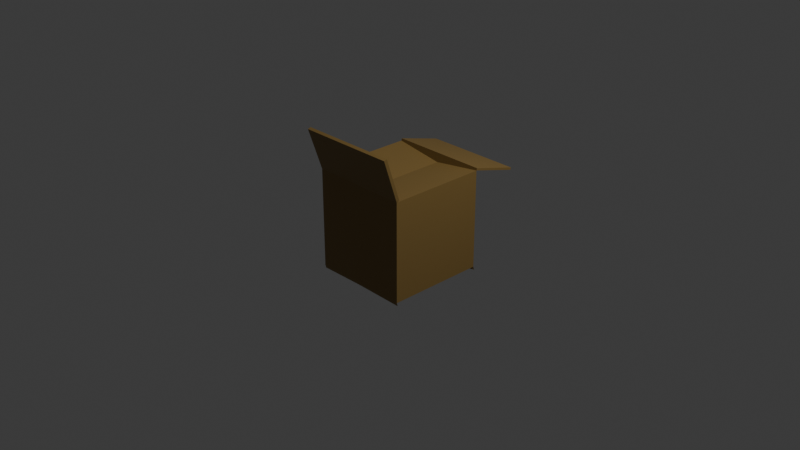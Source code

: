 # Source: kardus.blend  (saved by Blender 4.4.30; exported with 4.5.12 LTS)
import bpy
from mathutils import Matrix  # noqa: F401  (used for matrix-valued properties, if any)

bpy.ops.wm.read_factory_settings(use_empty=True)
scene = bpy.context.scene
scene.name = 'Scene'

# ---- collections
col_collection = bpy.data.collections.new('Collection'); scene.collection.children.link(col_collection)

# ---- materials (node trees are filled in below, after node groups)
mat_material = bpy.data.materials.new('Material')
mat_material.alpha_threshold = 0.0
mat_material.roughness = 0.5
mat_material.line_color = (0.0, 0.0, 0.0, 1.0)

# ---- material node trees
mat_material.use_nodes = True; mat_material.node_tree.nodes.clear()
_N = mat_material.node_tree.nodes; _L = mat_material.node_tree.links
n0 = _N.new('ShaderNodeOutputMaterial'); n0.name = 'Material Output'; n0.location = (300, 300)
n1 = _N.new('ShaderNodeBsdfPrincipled'); n1.name = 'Principled BSDF'; n1.location = (10, 300)
n1.inputs[0].default_value = (0.2538, 0.1598, 0.04796, 1.0)
n1.inputs[3].default_value = 1.45
_L.new(n1.outputs[0], n0.inputs[0])
n0.is_active_output = True

# ---- world
world_world = bpy.data.worlds.new('World'); scene.world = world_world
world_world.use_nodes = True; world_world.node_tree.nodes.clear()
_N = world_world.node_tree.nodes; _L = world_world.node_tree.links
n0 = _N.new('ShaderNodeOutputWorld'); n0.name = 'World Output'; n0.location = (300, 300)
n1 = _N.new('ShaderNodeBackground'); n1.name = 'Background'; n1.location = (10, 300)
n1.inputs[0].default_value = (0.05088, 0.05088, 0.05088, 1.0)
_L.new(n1.outputs[0], n0.inputs[0])
n0.is_active_output = True
world_world.color = (0.05088, 0.05088, 0.05088)
world_world.sun_shadow_jitter_overblur = 0.0

# ---- cameras
cam_camera = bpy.data.cameras.new('Camera')
cam_camera.clip_end = 100.0
cam_camera.ortho_scale = 7.314

# ---- lights
light_light = bpy.data.lights.new('Light', 'POINT')
light_light.energy = 1000.0
light_light.shadow_soft_size = 0.1

# ---- meshes
me_cube = bpy.data.meshes.new('Cube')
me_cube.from_pydata([(1.0, 1.0, 1.0), (1.0, 1.0, -1.0), (1.0, -1.0, 1.0), (1.0, -1.0, -1.0), (-1.0, 1.0, 1.0), (-1.0, 1.0, -1.0), (-1.0, -1.0, 1.0), (-1.0, -1.0, -1.0), (-0.002547, 0.9494, -0.9588), (0.0, -1.0, 0.8607), (-0.02514, -1.015, -0.9723), (0.02259, 0.9645, 0.8742), (1.076, -1.355, 1.899), (-0.9239, -1.355, 1.899), (0.0, -0.9396, 0.8829), (-1.0, -0.9396, 1.022), (1.0, -0.9396, 1.022), (1.076, -1.294, 1.921), (-0.9239, -1.294, 1.921), (-0.02111, -0.6648, -0.9699), (-0.006971, 0.5646, -0.9615), (0.01217, 0.9567, -1.018), (1.0, 1.948, 0.7326), (-1.0, 1.948, 0.7326), (1.0, 1.012, 1.044), (-1.0, 1.012, 1.044), (1.0, 1.96, 0.7769), (-1.0, 1.96, 0.7769), (-0.9853, 1.007, -1.059), (-0.01042, -1.008, -1.031), (1.015, -0.9927, -1.059), (1.015, 1.007, -1.059), (-0.9853, -0.9927, -1.059), (-0.006387, -0.6575, -1.029), (0.00775, 0.5719, -1.021)], [], [(10, 9, 6, 7), (7, 6, 4, 5), (1, 20, 34, 31), (1, 0, 2, 3), (8, 11, 0, 1), (5, 4, 11, 8), (19, 3, 30, 33), (3, 2, 9, 10), (0, 11, 9, 2), (0, 4, 25, 24), (9, 11, 4, 6), (9, 6, 15, 14), (14, 15, 18, 17, 16), (2, 9, 14, 16), (6, 13, 18, 15), (13, 12, 17, 18), (12, 2, 16, 17), (21, 31, 34), (20, 5, 28, 34), (3, 10, 29, 30), (20, 1, 3, 19), (20, 19, 7, 5), (28, 21, 34), (33, 30, 29), (24, 25, 27, 26), (22, 0, 24, 26), (23, 22, 26, 27), (4, 23, 27, 25), (11, 0, 22, 23, 4), (32, 33, 29), (7, 19, 33, 32), (10, 7, 32, 29), (5, 8, 21, 28), (8, 1, 31, 21), (9, 2, 12, 13, 6)])
_uv = me_cube.uv_layers.new(name='UVMap')
_uv.uv.foreach_set('vector', [0.375, 0.875, 0.625, 0.875, 0.625, 1.0, 0.375, 1.0, 0.375, 0.0, 0.625, 0.0, 0.625, 0.25, 0.375, 0.25, 0.375, 0.5, 0.25, 0.549, 0.25, 0.549, 0.375, 0.5, 0.375, 0.5, 0.625, 0.5, 0.625, 0.75, 0.375, 0.75, 0.375, 0.375, 0.625, 0.375, 0.625, 0.5, 0.375, 0.5, 0.375, 0.25, 0.625, 0.25, 0.625, 0.375, 0.375, 0.375, 0.25, 0.7054, 0.375, 0.75, 0.375, 0.75, 0.25, 0.7054, 0.375, 0.75, 0.625, 0.75, 0.625, 0.875, 0.375, 0.875, 0.625, 0.5, 0.75, 0.5, 0.75, 0.75, 0.625, 0.75, 0.0, 0.0, 0.0, 0.0, 0.0, 0.0, 0.0, 0.0, 0.75, 0.75, 0.75, 0.5, 0.875, 0.5, 0.875, 0.75, 0.75, 0.75, 0.875, 0.75, 0.875, 0.75, 0.75, 0.75, 0.625, 0.875, 0.625, 1.0, 0.625, 1.0, 0.625, 0.75, 0.625, 0.75, 0.625, 0.75, 0.75, 0.75, 0.75, 0.75, 0.625, 0.75, 0.0, 0.0, 0.0, 0.0, 0.0, 0.0, 0.0, 0.0, 0.0, 0.0, 0.0, 0.0, 0.0, 0.0, 0.0, 0.0, 0.0, 0.0, 0.0, 0.0, 0.0, 0.0, 0.0, 0.0, 0.25, 0.5, 0.375, 0.5, 0.25, 0.549, 0.25, 0.549, 0.125, 0.5, 0.125, 0.5, 0.25, 0.549, 0.375, 0.75, 0.375, 0.875, 0.375, 0.875, 0.375, 0.75, 0.25, 0.549, 0.375, 0.5, 0.375, 0.75, 0.25, 0.7054, 0.25, 0.549, 0.25, 0.7054, 0.125, 0.75, 0.125, 0.5, 0.125, 0.5, 0.25, 0.5, 0.25, 0.549, 0.25, 0.7054, 0.375, 0.75, 0.25, 0.75, 0.0, 0.0, 0.0, 0.0, 0.0, 0.0, 0.0, 0.0, 0.625, 0.5, 0.625, 0.5, 0.625, 0.5, 0.625, 0.5, 0.625, 0.25, 0.625, 0.5, 0.625, 0.5, 0.625, 0.25, 0.625, 0.25, 0.625, 0.25, 0.625, 0.25, 0.625, 0.25, 0.75, 0.5, 0.625, 0.5, 0.625, 0.5, 0.625, 0.25, 0.625, 0.25, 0.125, 0.75, 0.25, 0.7054, 0.25, 0.75, 0.125, 0.75, 0.25, 0.7054, 0.25, 0.7054, 0.125, 0.75, 0.375, 0.875, 0.375, 1.0, 0.375, 1.0, 0.375, 0.875, 0.375, 0.25, 0.375, 0.375, 0.375, 0.375, 0.375, 0.25, 0.375, 0.375, 0.375, 0.5, 0.375, 0.5, 0.375, 0.375, 0.0, 0.0, 0.0, 0.0, 0.0, 0.0, 0.0, 0.0, 0.0, 0.0])
me_cube.materials.append(mat_material)
me_cube.use_mirror_vertex_groups = False
me_cube.update()

# ---- objects
ob_cube = bpy.data.objects.new('Cube', me_cube)
ob_light = bpy.data.objects.new('Light', light_light)
ob_camera = bpy.data.objects.new('Camera', cam_camera)

# ---- transforms, parenting, visibility, modifiers, constraints
ob_cube.location = (0.0, 0.0, 0.0)
ob_cube.scale = (0.5413, 0.5413, 0.5413)
ob_cube.lock_rotations_4d = False
ob_cube.empty_display_type = 'ARROWS'
ob_cube.lineart.crease_threshold = 0.0
ob_light.location = (4.076, 1.005, 5.904)
ob_light.rotation_euler = (0.6503, 0.05522, 1.866)
ob_light.lock_rotations_4d = False
ob_light.empty_display_type = 'ARROWS'
ob_light.color = (0.0, 0.0, 0.0, 0.0)
ob_light.lineart.crease_threshold = 0.0
ob_camera.location = (7.359, -6.926, 4.958)
ob_camera.rotation_euler = (1.109, 0.0, 0.8149)
ob_camera.lock_rotations_4d = False
ob_camera.empty_display_type = 'ARROWS'
ob_camera.color = (0.0, 0.0, 0.0, 0.0)
ob_camera.display_type = 'WIRE'
ob_camera.lineart.crease_threshold = 0.0

# ---- collection membership
col_collection.objects.link(ob_cube)
col_collection.objects.link(ob_light)
col_collection.objects.link(ob_camera)

# ---- scene / render settings (as saved in the file)
scene.camera = ob_camera
scene.frame_start = 1; scene.frame_end = 250; scene.frame_set(1)
scene.render.engine = 'BLENDER_EEVEE_NEXT'
bpy.context.view_layer.update()
